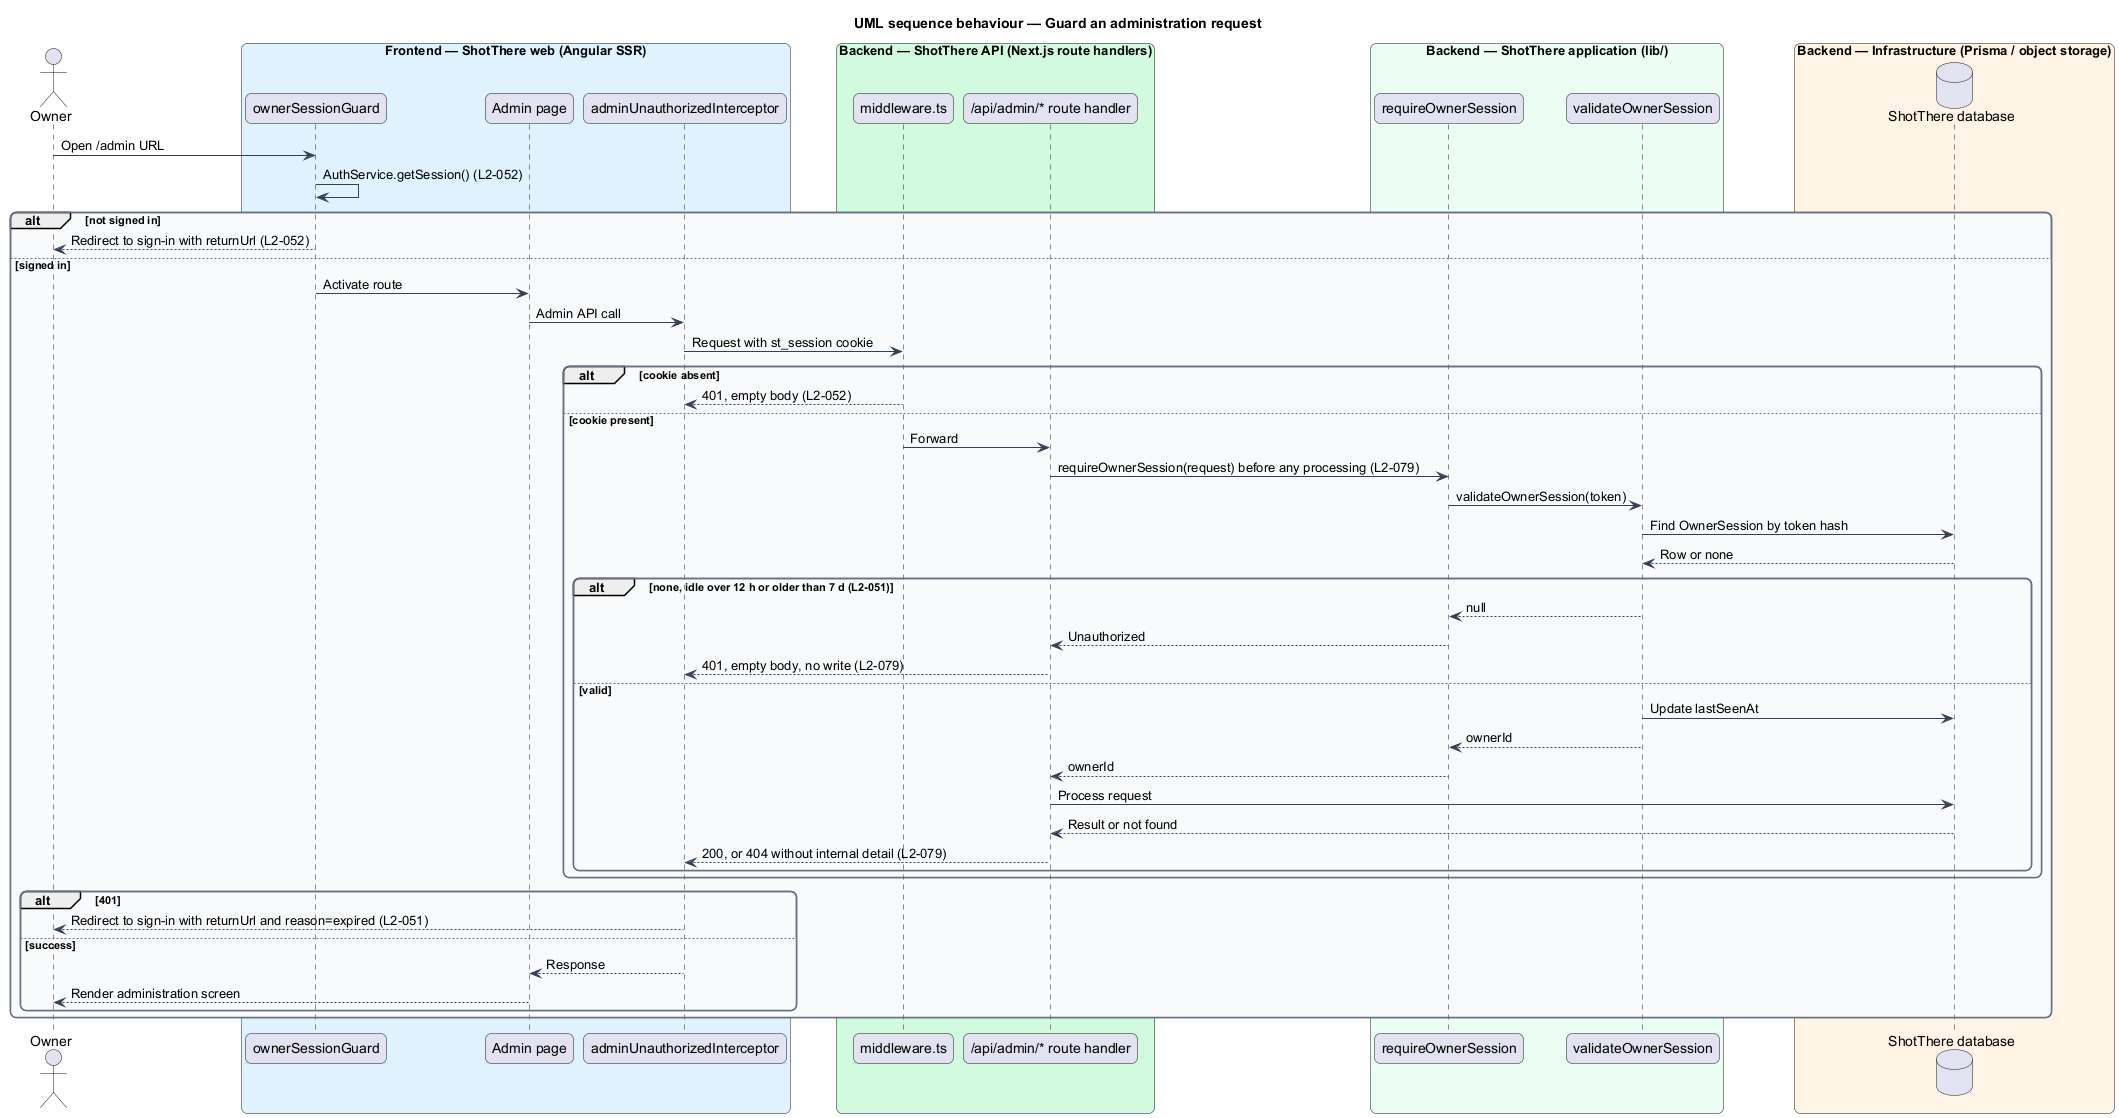

The diagram above was rendered by PlantUML. Its source (embedded in the PNG):
@startuml
title UML sequence behaviour — Guard an administration request
skinparam backgroundColor #FFFFFF
skinparam shadowing false
skinparam roundcorner 12
skinparam defaultFontName Arial
skinparam ArrowColor #344054
skinparam rectangle {
  BorderColor #344054
  FontColor #101828
}
skinparam package {
  BorderColor #667085
  FontColor #101828
  BackgroundColor #F9FAFB
}
actor "Owner" as actor
box "Frontend — ShotThere web (Angular SSR)" #E0F2FE
  participant "ownerSessionGuard" as guard
  participant "Admin page" as page
  participant "adminUnauthorizedInterceptor" as interceptor
end box
box "Backend — ShotThere API (Next.js route handlers)" #D1FADF
  participant "middleware.ts" as mw
  participant "/api/admin/* route handler" as route
end box
box "Backend — ShotThere application (lib/)" #ECFDF3
  participant "requireOwnerSession" as require
  participant "validateOwnerSession" as validate
end box
box "Backend — Infrastructure (Prisma / object storage)" #FFF4E5
  database "ShotThere database" as db
end box
actor -> guard : Open /admin URL
guard -> guard : AuthService.getSession() (L2-052)
alt not signed in
  guard --> actor : Redirect to sign-in with returnUrl (L2-052)
else signed in
  guard -> page : Activate route
  page -> interceptor : Admin API call
  interceptor -> mw : Request with st_session cookie
  alt cookie absent
    mw --> interceptor : 401, empty body (L2-052)
  else cookie present
    mw -> route : Forward
    route -> require : requireOwnerSession(request) before any processing (L2-079)
    require -> validate : validateOwnerSession(token)
    validate -> db : Find OwnerSession by token hash
    db --> validate : Row or none
    alt none, idle over 12 h or older than 7 d (L2-051)
      validate --> require : null
      require --> route : Unauthorized
      route --> interceptor : 401, empty body, no write (L2-079)
    else valid
      validate -> db : Update lastSeenAt
      validate --> require : ownerId
      require --> route : ownerId
      route -> db : Process request
      db --> route : Result or not found
      route --> interceptor : 200, or 404 without internal detail (L2-079)
    end
  end
  alt 401
    interceptor --> actor : Redirect to sign-in with returnUrl and reason=expired (L2-051)
  else success
    interceptor --> page : Response
    page --> actor : Render administration screen
  end
end
@enduml